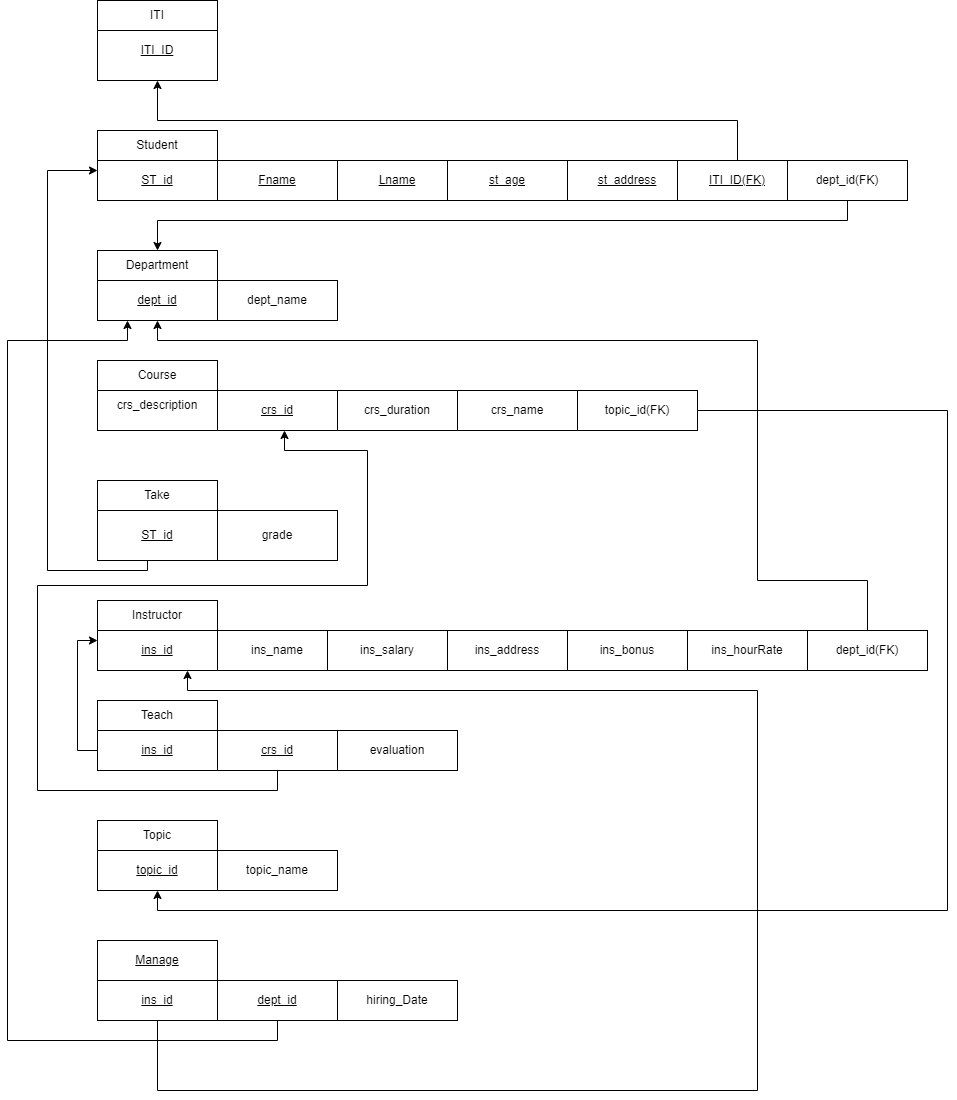

The diagram above was exported from draw.io. Its source (the exported page's mxGraphModel, read from the mxfile embedded in the PNG):
<mxGraphModel dx="1544" dy="543" grid="1" gridSize="10" guides="1" tooltips="1" connect="1" arrows="1" fold="1" page="1" pageScale="1" pageWidth="850" pageHeight="1100" math="0" shadow="0">
  <root>
    <mxCell id="0" />
    <mxCell id="1" parent="0" />
    <mxCell id="GKY_SlwEtfoWRMe7iJTa-1" value="&lt;u&gt;ITI_ID&lt;/u&gt;" style="rounded=0;whiteSpace=wrap;html=1;" vertex="1" parent="1">
      <mxGeometry x="120" y="80" width="120" height="60" as="geometry" />
    </mxCell>
    <mxCell id="GKY_SlwEtfoWRMe7iJTa-2" value="&lt;u&gt;ST_id&lt;/u&gt;" style="rounded=0;whiteSpace=wrap;html=1;" vertex="1" parent="1">
      <mxGeometry x="120" y="220" width="120" height="40" as="geometry" />
    </mxCell>
    <mxCell id="GKY_SlwEtfoWRMe7iJTa-3" style="edgeStyle=orthogonalEdgeStyle;rounded=0;orthogonalLoop=1;jettySize=auto;html=1;exitX=0.5;exitY=1;exitDx=0;exitDy=0;" edge="1" parent="1" source="GKY_SlwEtfoWRMe7iJTa-2" target="GKY_SlwEtfoWRMe7iJTa-2">
      <mxGeometry relative="1" as="geometry" />
    </mxCell>
    <mxCell id="GKY_SlwEtfoWRMe7iJTa-4" value="&lt;u&gt;dept_id&lt;/u&gt;" style="rounded=0;whiteSpace=wrap;html=1;" vertex="1" parent="1">
      <mxGeometry x="120" y="340" width="120" height="40" as="geometry" />
    </mxCell>
    <mxCell id="GKY_SlwEtfoWRMe7iJTa-5" value="crs_description" style="rounded=0;whiteSpace=wrap;html=1;" vertex="1" parent="1">
      <mxGeometry x="120" y="440" width="120" height="50" as="geometry" />
    </mxCell>
    <mxCell id="GKY_SlwEtfoWRMe7iJTa-8" value="ITI" style="rounded=0;whiteSpace=wrap;html=1;" vertex="1" parent="1">
      <mxGeometry x="120" y="60" width="120" height="30" as="geometry" />
    </mxCell>
    <mxCell id="GKY_SlwEtfoWRMe7iJTa-9" value="Student" style="rounded=0;whiteSpace=wrap;html=1;" vertex="1" parent="1">
      <mxGeometry x="120" y="190" width="120" height="30" as="geometry" />
    </mxCell>
    <mxCell id="GKY_SlwEtfoWRMe7iJTa-11" value="Department" style="rounded=0;whiteSpace=wrap;html=1;" vertex="1" parent="1">
      <mxGeometry x="120" y="310" width="120" height="30" as="geometry" />
    </mxCell>
    <mxCell id="GKY_SlwEtfoWRMe7iJTa-12" value="Course" style="rounded=0;whiteSpace=wrap;html=1;" vertex="1" parent="1">
      <mxGeometry x="120" y="420" width="120" height="30" as="geometry" />
    </mxCell>
    <mxCell id="GKY_SlwEtfoWRMe7iJTa-23" style="edgeStyle=orthogonalEdgeStyle;rounded=0;orthogonalLoop=1;jettySize=auto;html=1;entryX=0;entryY=0.25;entryDx=0;entryDy=0;" edge="1" parent="1" source="GKY_SlwEtfoWRMe7iJTa-13" target="GKY_SlwEtfoWRMe7iJTa-2">
      <mxGeometry relative="1" as="geometry">
        <Array as="points">
          <mxPoint x="170" y="630" />
          <mxPoint x="70" y="630" />
          <mxPoint x="70" y="230" />
        </Array>
      </mxGeometry>
    </mxCell>
    <mxCell id="GKY_SlwEtfoWRMe7iJTa-13" value="Take" style="rounded=0;whiteSpace=wrap;html=1;" vertex="1" parent="1">
      <mxGeometry x="120" y="540" width="120" height="30" as="geometry" />
    </mxCell>
    <mxCell id="GKY_SlwEtfoWRMe7iJTa-14" value="Instructor" style="rounded=0;whiteSpace=wrap;html=1;" vertex="1" parent="1">
      <mxGeometry x="120" y="660" width="120" height="30" as="geometry" />
    </mxCell>
    <mxCell id="GKY_SlwEtfoWRMe7iJTa-15" value="&lt;u&gt;crs_id&lt;/u&gt;" style="rounded=0;whiteSpace=wrap;html=1;" vertex="1" parent="1">
      <mxGeometry x="240" y="450" width="120" height="40" as="geometry" />
    </mxCell>
    <mxCell id="GKY_SlwEtfoWRMe7iJTa-17" value="crs_duration" style="rounded=0;whiteSpace=wrap;html=1;" vertex="1" parent="1">
      <mxGeometry x="360" y="450" width="120" height="40" as="geometry" />
    </mxCell>
    <mxCell id="GKY_SlwEtfoWRMe7iJTa-19" value="crs_name" style="rounded=0;whiteSpace=wrap;html=1;" vertex="1" parent="1">
      <mxGeometry x="480" y="450" width="120" height="40" as="geometry" />
    </mxCell>
    <mxCell id="GKY_SlwEtfoWRMe7iJTa-20" value="&lt;u&gt;ST_id&lt;/u&gt;" style="rounded=0;whiteSpace=wrap;html=1;" vertex="1" parent="1">
      <mxGeometry x="120" y="570" width="120" height="50" as="geometry" />
    </mxCell>
    <mxCell id="GKY_SlwEtfoWRMe7iJTa-21" value="grade" style="rounded=0;whiteSpace=wrap;html=1;" vertex="1" parent="1">
      <mxGeometry x="240" y="570" width="120" height="50" as="geometry" />
    </mxCell>
    <mxCell id="GKY_SlwEtfoWRMe7iJTa-24" value="&lt;u&gt;Fname&lt;/u&gt;" style="rounded=0;whiteSpace=wrap;html=1;" vertex="1" parent="1">
      <mxGeometry x="240" y="220" width="120" height="40" as="geometry" />
    </mxCell>
    <mxCell id="GKY_SlwEtfoWRMe7iJTa-25" value="&lt;u&gt;Lname&lt;/u&gt;" style="rounded=0;whiteSpace=wrap;html=1;" vertex="1" parent="1">
      <mxGeometry x="360" y="220" width="120" height="40" as="geometry" />
    </mxCell>
    <mxCell id="GKY_SlwEtfoWRMe7iJTa-26" value="&lt;u&gt;st_age&lt;/u&gt;" style="rounded=0;whiteSpace=wrap;html=1;" vertex="1" parent="1">
      <mxGeometry x="470" y="220" width="120" height="40" as="geometry" />
    </mxCell>
    <mxCell id="GKY_SlwEtfoWRMe7iJTa-27" value="&lt;u&gt;st_address&lt;/u&gt;" style="rounded=0;whiteSpace=wrap;html=1;" vertex="1" parent="1">
      <mxGeometry x="590" y="220" width="120" height="40" as="geometry" />
    </mxCell>
    <mxCell id="GKY_SlwEtfoWRMe7iJTa-29" style="edgeStyle=orthogonalEdgeStyle;rounded=0;orthogonalLoop=1;jettySize=auto;html=1;" edge="1" parent="1" source="GKY_SlwEtfoWRMe7iJTa-28" target="GKY_SlwEtfoWRMe7iJTa-1">
      <mxGeometry relative="1" as="geometry">
        <Array as="points">
          <mxPoint x="760" y="180" />
          <mxPoint x="180" y="180" />
        </Array>
      </mxGeometry>
    </mxCell>
    <mxCell id="GKY_SlwEtfoWRMe7iJTa-28" value="&lt;u&gt;ITI_ID(FK)&lt;/u&gt;" style="rounded=0;whiteSpace=wrap;html=1;" vertex="1" parent="1">
      <mxGeometry x="700" y="220" width="120" height="40" as="geometry" />
    </mxCell>
    <mxCell id="GKY_SlwEtfoWRMe7iJTa-30" value="dept_name" style="rounded=0;whiteSpace=wrap;html=1;" vertex="1" parent="1">
      <mxGeometry x="240" y="340" width="120" height="40" as="geometry" />
    </mxCell>
    <mxCell id="GKY_SlwEtfoWRMe7iJTa-32" style="edgeStyle=orthogonalEdgeStyle;rounded=0;orthogonalLoop=1;jettySize=auto;html=1;entryX=0.5;entryY=0;entryDx=0;entryDy=0;" edge="1" parent="1" source="GKY_SlwEtfoWRMe7iJTa-31" target="GKY_SlwEtfoWRMe7iJTa-11">
      <mxGeometry relative="1" as="geometry">
        <Array as="points">
          <mxPoint x="870" y="280" />
          <mxPoint x="180" y="280" />
        </Array>
      </mxGeometry>
    </mxCell>
    <mxCell id="GKY_SlwEtfoWRMe7iJTa-31" value="dept_id(FK)" style="rounded=0;whiteSpace=wrap;html=1;" vertex="1" parent="1">
      <mxGeometry x="810" y="220" width="120" height="40" as="geometry" />
    </mxCell>
    <mxCell id="GKY_SlwEtfoWRMe7iJTa-34" value="&lt;u&gt;ins_id&lt;/u&gt;" style="rounded=0;whiteSpace=wrap;html=1;" vertex="1" parent="1">
      <mxGeometry x="120" y="690" width="120" height="40" as="geometry" />
    </mxCell>
    <mxCell id="GKY_SlwEtfoWRMe7iJTa-35" value="ins_name" style="rounded=0;whiteSpace=wrap;html=1;" vertex="1" parent="1">
      <mxGeometry x="240" y="690" width="120" height="40" as="geometry" />
    </mxCell>
    <mxCell id="GKY_SlwEtfoWRMe7iJTa-36" value="ins_salary" style="rounded=0;whiteSpace=wrap;html=1;" vertex="1" parent="1">
      <mxGeometry x="350" y="690" width="120" height="40" as="geometry" />
    </mxCell>
    <mxCell id="GKY_SlwEtfoWRMe7iJTa-37" value="ins_address" style="rounded=0;whiteSpace=wrap;html=1;" vertex="1" parent="1">
      <mxGeometry x="470" y="690" width="120" height="40" as="geometry" />
    </mxCell>
    <mxCell id="GKY_SlwEtfoWRMe7iJTa-38" value="ins_bonus" style="rounded=0;whiteSpace=wrap;html=1;" vertex="1" parent="1">
      <mxGeometry x="590" y="690" width="120" height="40" as="geometry" />
    </mxCell>
    <mxCell id="GKY_SlwEtfoWRMe7iJTa-39" value="ins_hourRate" style="rounded=0;whiteSpace=wrap;html=1;" vertex="1" parent="1">
      <mxGeometry x="710" y="690" width="120" height="40" as="geometry" />
    </mxCell>
    <mxCell id="GKY_SlwEtfoWRMe7iJTa-41" style="edgeStyle=orthogonalEdgeStyle;rounded=0;orthogonalLoop=1;jettySize=auto;html=1;" edge="1" parent="1" source="GKY_SlwEtfoWRMe7iJTa-40" target="GKY_SlwEtfoWRMe7iJTa-4">
      <mxGeometry relative="1" as="geometry">
        <Array as="points">
          <mxPoint x="890" y="640" />
          <mxPoint x="780" y="640" />
          <mxPoint x="780" y="400" />
          <mxPoint x="180" y="400" />
        </Array>
      </mxGeometry>
    </mxCell>
    <mxCell id="GKY_SlwEtfoWRMe7iJTa-40" value="dept_id(FK)" style="rounded=0;whiteSpace=wrap;html=1;" vertex="1" parent="1">
      <mxGeometry x="830" y="690" width="120" height="40" as="geometry" />
    </mxCell>
    <mxCell id="GKY_SlwEtfoWRMe7iJTa-45" value="Teach" style="rounded=0;whiteSpace=wrap;html=1;" vertex="1" parent="1">
      <mxGeometry x="120" y="760" width="120" height="30" as="geometry" />
    </mxCell>
    <mxCell id="GKY_SlwEtfoWRMe7iJTa-49" style="edgeStyle=orthogonalEdgeStyle;rounded=0;orthogonalLoop=1;jettySize=auto;html=1;entryX=0;entryY=0.25;entryDx=0;entryDy=0;" edge="1" parent="1" source="GKY_SlwEtfoWRMe7iJTa-46" target="GKY_SlwEtfoWRMe7iJTa-34">
      <mxGeometry relative="1" as="geometry">
        <Array as="points">
          <mxPoint x="100" y="810" />
          <mxPoint x="100" y="700" />
        </Array>
      </mxGeometry>
    </mxCell>
    <mxCell id="GKY_SlwEtfoWRMe7iJTa-46" value="&lt;u&gt;ins_id&lt;/u&gt;" style="rounded=0;whiteSpace=wrap;html=1;" vertex="1" parent="1">
      <mxGeometry x="120" y="790" width="120" height="40" as="geometry" />
    </mxCell>
    <mxCell id="GKY_SlwEtfoWRMe7iJTa-50" style="edgeStyle=orthogonalEdgeStyle;rounded=0;orthogonalLoop=1;jettySize=auto;html=1;" edge="1" parent="1" source="GKY_SlwEtfoWRMe7iJTa-47" target="GKY_SlwEtfoWRMe7iJTa-15">
      <mxGeometry relative="1" as="geometry">
        <mxPoint x="306.8000183105469" y="500" as="targetPoint" />
        <Array as="points">
          <mxPoint x="300" y="850" />
          <mxPoint x="60" y="850" />
          <mxPoint x="60" y="645" />
          <mxPoint x="390" y="645" />
          <mxPoint x="390" y="510" />
          <mxPoint x="307" y="510" />
        </Array>
      </mxGeometry>
    </mxCell>
    <mxCell id="GKY_SlwEtfoWRMe7iJTa-47" value="&lt;u&gt;crs_id&lt;/u&gt;" style="rounded=0;whiteSpace=wrap;html=1;" vertex="1" parent="1">
      <mxGeometry x="240" y="790" width="120" height="40" as="geometry" />
    </mxCell>
    <mxCell id="GKY_SlwEtfoWRMe7iJTa-48" value="evaluation" style="rounded=0;whiteSpace=wrap;html=1;" vertex="1" parent="1">
      <mxGeometry x="360" y="790" width="120" height="40" as="geometry" />
    </mxCell>
    <mxCell id="GKY_SlwEtfoWRMe7iJTa-53" value="Topic" style="rounded=0;whiteSpace=wrap;html=1;" vertex="1" parent="1">
      <mxGeometry x="120" y="880" width="120" height="30" as="geometry" />
    </mxCell>
    <mxCell id="GKY_SlwEtfoWRMe7iJTa-54" value="&lt;u&gt;topic_id&lt;/u&gt;" style="rounded=0;whiteSpace=wrap;html=1;" vertex="1" parent="1">
      <mxGeometry x="120" y="910" width="120" height="40" as="geometry" />
    </mxCell>
    <mxCell id="GKY_SlwEtfoWRMe7iJTa-58" style="edgeStyle=orthogonalEdgeStyle;rounded=0;orthogonalLoop=1;jettySize=auto;html=1;entryX=0.5;entryY=1;entryDx=0;entryDy=0;" edge="1" parent="1" source="GKY_SlwEtfoWRMe7iJTa-55" target="GKY_SlwEtfoWRMe7iJTa-54">
      <mxGeometry relative="1" as="geometry">
        <Array as="points">
          <mxPoint x="970" y="470" />
          <mxPoint x="970" y="970" />
          <mxPoint x="180" y="970" />
        </Array>
      </mxGeometry>
    </mxCell>
    <mxCell id="GKY_SlwEtfoWRMe7iJTa-55" value="topic_id(FK)" style="rounded=0;whiteSpace=wrap;html=1;" vertex="1" parent="1">
      <mxGeometry x="600" y="450" width="120" height="40" as="geometry" />
    </mxCell>
    <mxCell id="GKY_SlwEtfoWRMe7iJTa-56" value="topic_name" style="rounded=0;whiteSpace=wrap;html=1;" vertex="1" parent="1">
      <mxGeometry x="240" y="910" width="120" height="40" as="geometry" />
    </mxCell>
    <mxCell id="GKY_SlwEtfoWRMe7iJTa-59" value="&lt;u&gt;Manage&lt;/u&gt;" style="rounded=0;whiteSpace=wrap;html=1;" vertex="1" parent="1">
      <mxGeometry x="120" y="1000" width="120" height="40" as="geometry" />
    </mxCell>
    <mxCell id="GKY_SlwEtfoWRMe7iJTa-68" style="edgeStyle=orthogonalEdgeStyle;rounded=0;orthogonalLoop=1;jettySize=auto;html=1;entryX=0.75;entryY=1;entryDx=0;entryDy=0;" edge="1" parent="1" source="GKY_SlwEtfoWRMe7iJTa-61" target="GKY_SlwEtfoWRMe7iJTa-34">
      <mxGeometry relative="1" as="geometry">
        <Array as="points">
          <mxPoint x="180" y="1150" />
          <mxPoint x="780" y="1150" />
          <mxPoint x="780" y="750" />
          <mxPoint x="210" y="750" />
        </Array>
      </mxGeometry>
    </mxCell>
    <mxCell id="GKY_SlwEtfoWRMe7iJTa-61" value="&lt;u&gt;ins_id&lt;/u&gt;" style="rounded=0;whiteSpace=wrap;html=1;" vertex="1" parent="1">
      <mxGeometry x="120" y="1040" width="120" height="40" as="geometry" />
    </mxCell>
    <mxCell id="GKY_SlwEtfoWRMe7iJTa-65" style="edgeStyle=orthogonalEdgeStyle;rounded=0;orthogonalLoop=1;jettySize=auto;html=1;entryX=0.25;entryY=1;entryDx=0;entryDy=0;" edge="1" parent="1" source="GKY_SlwEtfoWRMe7iJTa-63" target="GKY_SlwEtfoWRMe7iJTa-4">
      <mxGeometry relative="1" as="geometry">
        <Array as="points">
          <mxPoint x="300" y="1100" />
          <mxPoint x="30" y="1100" />
          <mxPoint x="30" y="400" />
          <mxPoint x="150" y="400" />
        </Array>
      </mxGeometry>
    </mxCell>
    <mxCell id="GKY_SlwEtfoWRMe7iJTa-63" value="&lt;u&gt;dept_id&lt;/u&gt;" style="rounded=0;whiteSpace=wrap;html=1;" vertex="1" parent="1">
      <mxGeometry x="240" y="1040" width="120" height="40" as="geometry" />
    </mxCell>
    <mxCell id="GKY_SlwEtfoWRMe7iJTa-64" value="hiring_Date" style="rounded=0;whiteSpace=wrap;html=1;" vertex="1" parent="1">
      <mxGeometry x="360" y="1040" width="120" height="40" as="geometry" />
    </mxCell>
  </root>
</mxGraphModel>